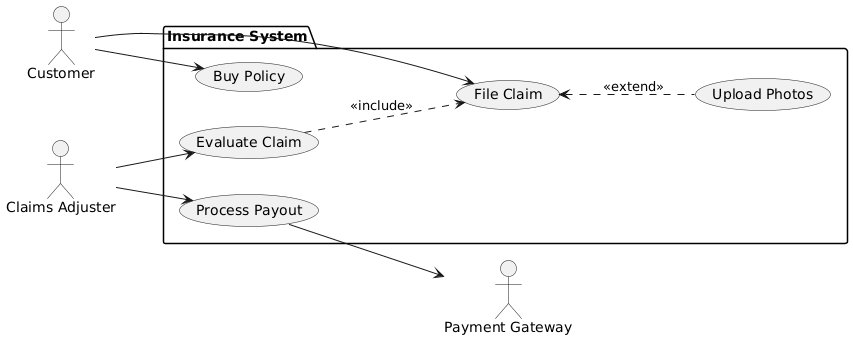

The diagram above was rendered by PlantUML. Its source (embedded in the PNG):
@startuml
left to right direction
actor "Customer" as Customer
actor "Claims Adjuster" as Adjuster
actor "Payment Gateway" as Gateway

package "Insurance System" {
  usecase "Buy Policy" as Buy
  usecase "File Claim" as Claim
  usecase "Evaluate Claim" as Evaluate
  usecase "Process Payout" as Payout
  usecase "Upload Photos" as Photos
}

Customer --> Buy
Customer --> Claim
Adjuster --> Evaluate

Claim <.. Photos : <<extend>>
Evaluate ..> Claim : <<include>>
Payout --> Gateway
Adjuster --> Payout
@enduml